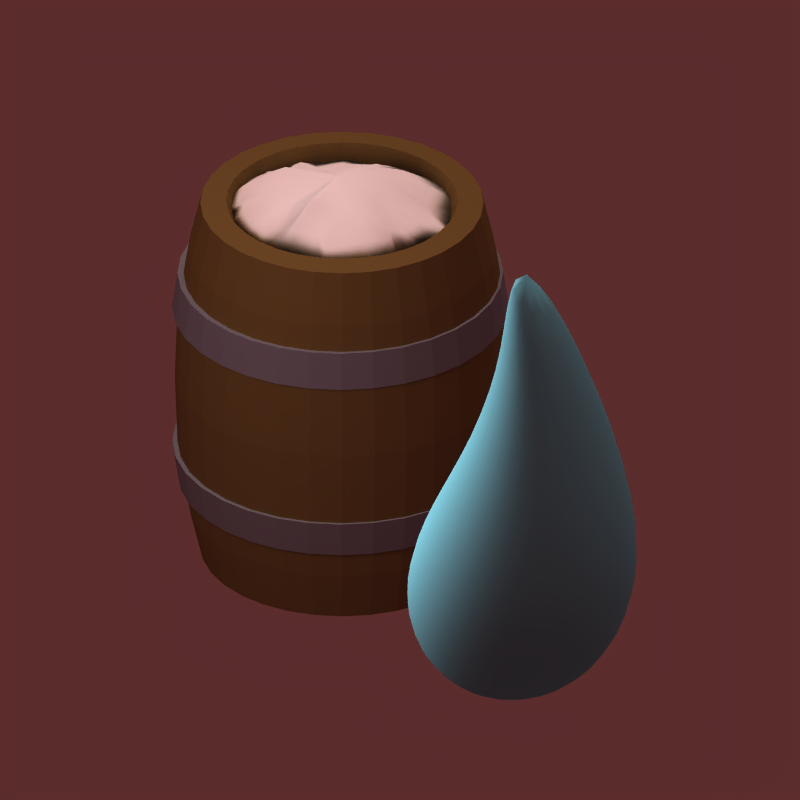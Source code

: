 # Source: icon_salt_ponds.blend  (saved by Blender 2.59.0; exported with 4.5.12 LTS)
import bpy
from mathutils import Matrix  # noqa: F401  (used for matrix-valued properties, if any)

bpy.ops.wm.read_factory_settings(use_empty=True)
scene = bpy.context.scene
scene.name = 'Scene'

# ---- collections
col_collection_1 = bpy.data.collections.new('Collection 1'); scene.collection.children.link(col_collection_1)
col_collection_13 = bpy.data.collections.new('Collection 13'); scene.collection.children.link(col_collection_13)

# ---- materials (node trees are filled in below, after node groups)
mat_water = bpy.data.materials.new('water')
mat_water.alpha_threshold = 0.0
mat_water.diffuse_color = (0.3983, 0.7283, 0.8, 1.0)
mat_water.roughness = 0.5
mat_water.line_color = (0.0, 0.0, 0.0, 0.622)
mat_salt = bpy.data.materials.new('salt')
mat_salt.alpha_threshold = 0.0
mat_salt.diffuse_color = (1.0, 1.0, 1.0, 1.0)
mat_salt.roughness = 0.5
mat_salt.specular_intensity = 0.0
mat_salt.line_color = (0.0, 0.0, 0.0, 1.0)
mat_material_035 = bpy.data.materials.new('Material.035')
mat_material_035.alpha_threshold = 0.0
mat_material_035.diffuse_color = (0.4282, 0.3347, 0.1781, 1.0)
mat_material_035.roughness = 0.5
mat_material_035.specular_intensity = 0.2318
mat_material_035.line_color = (0.0, 0.0, 0.0, 1.0)
mat_material_034 = bpy.data.materials.new('Material.034')
mat_material_034.alpha_threshold = 0.0
mat_material_034.diffuse_color = (0.4506, 0.4435, 0.4895, 1.0)
mat_material_034.roughness = 0.5
mat_material_034.specular_intensity = 1.0
mat_material_034.line_color = (0.0, 0.0, 0.0, 1.0)

# ---- material node trees

# ---- world
world_world = bpy.data.worlds.new('World'); scene.world = world_world
world_world.color = (0.358, 0.1746, 0.1746)
world_world.use_sun_shadow = False
world_world.sun_shadow_jitter_overblur = 0.0
world_world.cycles.sampling_method = 'MANUAL'
world_world.cycles.sample_map_resolution = 256

# ---- cameras
cam_camera = bpy.data.cameras.new('Camera')
cam_camera.type = 'ORTHO'
cam_camera.passepartout_alpha = 0.3687
cam_camera.clip_end = 100.0
cam_camera.lens = 35.0
cam_camera.ortho_scale = 2.83
cam_camera.display_size = 2.0
cam_camera.shift_y = 0.25
cam_camera.show_limits = True
cam_camera.show_safe_areas = True
cam_camera.show_name = True
cam_camera.dof.focus_distance = 0.0
cam_camera.dof.aperture_fstop = 128.0

# ---- lights
light_point = bpy.data.lights.new('Point', 'POINT')
light_point.transmission_factor = 0.0
light_point.energy = 210.0
light_point.shadow_buffer_clip_start = 0.5
light_point.shadow_soft_size = 1.0
light_point.shadow_maximum_resolution = 0.006
light_point.use_absolute_resolution = True
light_point.cycles.use_multiple_importance_sampling = False
light_shadows = bpy.data.lights.new('shadows', 'SPOT')
light_shadows.color = (0.9976, 1.0, 0.9571)
light_shadows.transmission_factor = 0.0
light_shadows.energy = 170.0
light_shadows.shadow_buffer_clip_start = 0.5
light_shadows.shadow_soft_size = 1.0
light_shadows.shadow_maximum_resolution = 0.006
light_shadows.use_absolute_resolution = True
light_shadows.spot_blend = 0.5189
light_shadows.cycles.use_multiple_importance_sampling = False
light_ambient = bpy.data.lights.new('ambient', 'SUN')
light_ambient.transmission_factor = 0.0
light_ambient.use_shadow = False
light_ambient.angle = 1.571
light_ambient.energy = 0.2
light_ambient.shadow_buffer_clip_start = 0.5
light_ambient.shadow_soft_size = 1.0
light_ambient.shadow_cascade_max_distance = 1000.0
light_ambient.cycles.use_multiple_importance_sampling = False
light_sun = bpy.data.lights.new('sun', 'SUN')
light_sun.color = (0.9976, 1.0, 0.9571)
light_sun.transmission_factor = 0.0
light_sun.use_shadow = False
light_sun.angle = 1.571
light_sun.energy = 1.3
light_sun.shadow_buffer_clip_start = 0.5
light_sun.shadow_soft_size = 1.0
light_sun.shadow_cascade_max_distance = 1000.0
light_sun.cycles.use_multiple_importance_sampling = False

# ---- meshes
me_sphere = bpy.data.meshes.new('Sphere')
me_sphere.from_pydata([(1.758, 0.2327, 2.537), (1.259, 0.07606, 1.618), (1.061, 0.01327, 0.7927), (1.024, -8.672e-09, 0.06454), (0.8663, -1.06e-10, -0.4992), (0.5, 0.0, -0.866), (0.3536, 0.3536, -0.866), (0.6127, 0.6124, -0.4992), (0.7311, 0.7071, 0.06454), (0.8013, 0.6247, 0.7933), (1.114, 0.4291, 1.617), (0.7631, 0.575, 1.615), (0.1753, 0.8762, 0.7946), (0.02398, 1.0, 0.06454), (0.0002931, 0.866, -0.4992), (-5.96e-08, 0.5, -0.866), (-0.3536, 0.3536, -0.866), (-0.6121, 0.6124, -0.4992), (-0.6831, 0.7071, 0.06454), (-0.449, 0.6206, 0.7958), (0.411, 0.4284, 1.614), (0.2645, 0.07479, 1.614), (-0.7072, 0.007504, 0.7962), (-0.976, -1.875e-07, 0.06454), (-0.8657, -2.991e-08, -0.4992), (-0.5, -1.043e-07, -0.866), (-1.068e-07, -1.068e-07, -1.0), (-0.3536, -0.3536, -0.866), (-0.6121, -0.6124, -0.4992), (-0.6831, -0.7071, 0.06454), (-0.449, -0.6041, 0.7958), (0.411, -0.2787, 1.614), (0.7631, -0.425, 1.615), (0.1753, -0.8559, 0.7946), (0.02398, -1.0, 0.06454), (0.0002932, -0.866, -0.4992), (1.192e-07, -0.5, -0.866), (0.3536, -0.3536, -0.866), (0.6127, -0.6124, -0.4992), (0.7311, -0.7071, 0.06454), (0.8013, -0.6001, 0.7933), (1.114, -0.278, 1.617)], [], [(5, 26, 6), (4, 5, 6, 7), (3, 4, 7, 8), (2, 3, 8, 9), (1, 2, 9, 10), (0, 1, 10), (0, 10, 11), (10, 9, 12, 11), (9, 8, 13, 12), (8, 7, 14, 13), (7, 6, 15, 14), (6, 26, 15), (15, 26, 16), (14, 15, 16, 17), (13, 14, 17, 18), (12, 13, 18, 19), (11, 12, 19, 20), (0, 11, 20), (0, 20, 21), (20, 19, 22, 21), (19, 18, 23, 22), (18, 17, 24, 23), (17, 16, 25, 24), (16, 26, 25), (25, 26, 27), (24, 25, 27, 28), (23, 24, 28, 29), (22, 23, 29, 30), (21, 22, 30, 31), (0, 21, 31), (0, 31, 32), (31, 30, 33, 32), (30, 29, 34, 33), (29, 28, 35, 34), (28, 27, 36, 35), (27, 26, 36), (36, 26, 37), (35, 36, 37, 38), (34, 35, 38, 39), (33, 34, 39, 40), (32, 33, 40, 41), (0, 32, 41), (0, 41, 1), (41, 40, 2, 1), (40, 39, 3, 2), (39, 38, 4, 3), (38, 37, 5, 4), (37, 26, 5)])
me_sphere.polygons.foreach_set('use_smooth', [True] * 48)
me_sphere.materials.append(mat_water)
me_sphere.use_remesh_preserve_volume = False
me_sphere.use_remesh_preserve_attributes = False
me_sphere.use_mirror_vertex_groups = False
me_sphere.update()
me_cone_000 = bpy.data.meshes.new('Cone.000')
me_cone_000.from_pydata([(0.0, 1.0, -1.0), (0.3827, 0.9239, -1.0), (0.7071, 0.7071, -1.0), (0.9239, 0.3827, -1.0), (1.0, -4.371e-08, -1.0), (0.9239, -0.3827, -1.0), (0.7071, -0.7071, -1.0), (0.3827, -0.9239, -1.0), (1.51e-07, -1.0, -1.0), (-0.3827, -0.9239, -1.0), (-0.7071, -0.7071, -1.0), (-0.9239, -0.3827, -1.0), (-1.0, 1.192e-08, -1.0), (-0.9239, 0.3827, -1.0), (-0.7071, 0.7071, -1.0), (-0.3827, 0.9239, -1.0), (0.0, 0.0, 1.0), (0.0, 0.0, -1.0), (0.2421, 0.7321, -0.4562), (-0.05039, 0.3973, 0.3041), (0.09913, 1.007, -0.9645), (0.2901, 0.9863, -1.043), (0.4126, 0.3737, -0.1676), (0.2766, 0.1024, 0.3551), (0.5268, 0.8503, -0.9932), (0.6272, 0.7672, -0.9872), (0.5152, 0.6119, -0.1882), (0.3115, 0.4547, 0.5466), (0.8058, 0.5622, -0.9659), (0.8422, 0.4788, -1.019), (0.7329, 0.05204, -0.4734), (0.3786, 0.3841, 0.4749), (0.9094, 0.234, -0.9802), (0.9343, 0.1281, -1.035), (0.7287, 0.2145, -0.4605), (0.556, 0.03605, 0.1363), (1.009, -0.1558, -0.9981), (0.9283, -0.2683, -0.9928), (0.547, -0.4958, -0.4333), (0.4707, -0.3164, 0.5297), (0.8245, -0.4524, -0.9796), (0.7556, -0.5844, -1.038), (0.6186, -0.4211, -0.3365), (0.134, -0.1367, 0.4945), (0.5919, -0.7614, -1.026), (0.5126, -0.828, -0.9857), (0.3824, -0.8172, -0.5656), (0.1728, -0.1065, 0.08254), (0.2845, -0.9097, -1.012), (0.1295, -1.015, -1.028), (0.137, -0.5917, -0.3629), (0.1345, -0.1462, 0.3175), (-0.1557, -0.9397, -1.012), (-0.254, -0.9162, -0.971), (-0.1584, -0.5469, -0.2644), (-0.2822, -0.3873, 0.447), (-0.4955, -0.842, -0.9853), (-0.612, -0.8047, -1.034), (-0.2185, -0.6197, -0.4772), (-0.2063, -0.2974, 0.3562), (-0.7559, -0.637, -0.9764), (-0.8774, -0.4972, -0.9668), (-0.6183, -0.0791, -0.3431), (-0.1343, -0.1748, 0.5092), (-0.9547, -0.2461, -1.004), (-0.9678, -0.1456, -1.003), (-0.4448, 0.1709, -0.4401), (-0.1888, -0.2248, 0.5643), (-0.9991, 0.1237, -1.015), (-0.9561, 0.2285, -0.9933), (-0.8118, 0.5088, -0.2607), (-0.1836, -0.02979, 0.2397), (-0.8199, 0.4984, -0.997), (-0.792, 0.5905, -1.025), (-0.3904, 0.3529, -0.5515), (-0.1678, 0.1339, 0.3018), (-0.6438, 0.7536, -0.9665), (-0.5163, 0.8827, -1.017), (-0.472, 0.4439, -0.2461), (-0.04568, 0.4534, 0.5125), (-0.1141, 1.01, -1.025), (-0.2998, 0.9441, -1.039), (0.266, 0.5646, -0.963), (0.2118, 0.3683, -0.9627), (0.0368, 0.6417, -1.104), (-0.09627, 0.4047, -0.9255), (0.3835, 0.5228, -0.9249), (0.3077, 0.2547, -0.8959), (0.6782, 0.1411, -1.099), (0.4215, 0.07082, -1.089), (0.5553, -0.04, -0.9887), (0.2194, -0.1089, -1.062), (0.7218, -0.2067, -0.941), (0.1923, -0.08886, -0.92), (0.496, -0.5436, -1.053), (0.322, -0.1276, -0.9215), (0.2431, -0.5495, -1.057), (0.0126, -0.2654, -0.9975), (0.1072, -0.7534, -0.9106), (0.06884, -0.2918, -0.9195), (-0.1732, -0.5283, -0.9047), (-0.09656, -0.2463, -0.9686), (-0.3799, -0.5369, -0.9868), (-0.266, -0.2316, -1.091), (-0.6514, -0.3388, -0.9275), (-0.3163, -0.1227, -0.937), (-0.7758, -0.09839, -0.9247), (-0.3943, 0.02932, -1.054), (-0.6259, 0.3189, -1.031), (-0.218, 0.03833, -0.949), (-0.4721, 0.4126, -0.9697), (-0.153, 0.164, -1.011), (-0.3526, 0.6684, -0.9931), (-0.125, 0.2496, -0.891), (0.05417, 0.749, -0.4276), (0.3536, 0.6647, -0.07503), (0.6628, 0.5571, -0.3967), (0.7364, 0.01284, -0.4353), (0.8108, -0.1787, -0.296), (0.3219, -0.4649, -0.1365), (0.506, -0.3291, -0.327), (0.2694, -0.4036, -0.3551), (-0.3941, -0.6082, -0.4379), (-0.4228, -0.4345, -0.1596), (-0.3561, -0.5858, -0.1773), (-0.7483, -0.3877, -0.3563), (-0.6481, 0.1062, -0.4537), (-0.6273, 0.3706, -0.4383), (-0.3801, 0.5449, -0.1806), (-0.3003, 0.8272, -0.2582), (0.1183, 0.772, -0.9777), (0.4325, 0.6165, -1.003), (0.615, 0.3264, -0.9043), (0.6513, 0.0799, -1.054), (0.5122, -0.1658, -0.9486), (0.54, -0.4184, -0.98), (0.4122, -0.5573, -0.9286), (0.009956, -0.7097, -0.9733), (-0.05086, -0.6218, -0.9909), (-0.3339, -0.5466, -0.9752), (-0.5241, -0.3505, -0.961), (-0.5841, -0.2013, -1.013), (-0.7347, 0.1982, -1.046), (-0.5101, 0.295, -0.93), (-0.332, 0.436, -1.097), (-0.2594, 0.7114, -1.045)], [], [(22, 1, 21), (21, 114, 22), (23, 22, 114), (114, 19, 23), (16, 23, 19), (114, 21, 20), (20, 18, 114), (19, 114, 18), (20, 0, 18), (23, 16, 27), (27, 115, 23), (22, 23, 115), (115, 24, 22), (1, 22, 24), (115, 27, 26), (26, 25, 115), (24, 115, 25), (25, 26, 2), (27, 16, 31), (31, 116, 27), (26, 27, 116), (116, 28, 26), (2, 26, 28), (116, 31, 30), (30, 29, 116), (28, 116, 29), (29, 30, 3), (31, 16, 35), (35, 117, 31), (30, 31, 117), (117, 32, 30), (3, 30, 32), (117, 35, 34), (34, 33, 117), (32, 117, 33), (33, 34, 4), (35, 16, 39), (39, 118, 35), (34, 35, 118), (118, 36, 34), (4, 34, 36), (118, 39, 38), (38, 37, 118), (36, 118, 37), (37, 38, 5), (39, 16, 43), (43, 119, 39), (38, 39, 119), (119, 40, 38), (5, 38, 40), (119, 43, 42), (42, 41, 119), (40, 119, 41), (41, 42, 6), (43, 16, 47), (47, 120, 43), (42, 43, 120), (120, 44, 42), (6, 42, 44), (120, 47, 46), (46, 45, 120), (44, 120, 45), (45, 46, 7), (47, 16, 51), (51, 121, 47), (46, 47, 121), (121, 48, 46), (7, 46, 48), (121, 51, 50), (50, 49, 121), (48, 121, 49), (49, 50, 8), (51, 16, 55), (55, 122, 51), (50, 51, 122), (122, 52, 50), (8, 50, 52), (122, 55, 54), (54, 53, 122), (52, 122, 53), (53, 54, 9), (55, 16, 59), (59, 123, 55), (54, 55, 123), (123, 56, 54), (9, 54, 56), (123, 59, 58), (58, 57, 123), (56, 123, 57), (57, 58, 10), (59, 16, 63), (63, 124, 59), (58, 59, 124), (124, 60, 58), (10, 58, 60), (124, 63, 62), (62, 61, 124), (60, 124, 61), (61, 62, 11), (63, 16, 67), (67, 125, 63), (62, 63, 125), (125, 64, 62), (11, 62, 64), (125, 67, 66), (66, 65, 125), (64, 125, 65), (65, 66, 12), (67, 16, 71), (71, 126, 67), (66, 67, 126), (126, 68, 66), (12, 66, 68), (126, 71, 70), (70, 69, 126), (68, 126, 69), (69, 70, 13), (71, 16, 75), (75, 127, 71), (70, 71, 127), (127, 72, 70), (13, 70, 72), (127, 75, 74), (74, 73, 127), (72, 127, 73), (73, 74, 14), (75, 16, 79), (79, 128, 75), (74, 75, 128), (128, 76, 74), (14, 74, 76), (128, 79, 78), (78, 77, 128), (76, 128, 77), (77, 78, 15), (79, 16, 19), (19, 129, 79), (78, 79, 129), (129, 81, 78), (15, 78, 81), (129, 19, 18), (18, 80, 129), (81, 129, 80), (18, 0, 80), (83, 17, 85), (85, 130, 83), (82, 83, 130), (130, 21, 82), (1, 82, 21), (130, 85, 84), (84, 20, 130), (21, 130, 20), (84, 0, 20), (87, 17, 83), (83, 131, 87), (86, 87, 131), (131, 25, 86), (2, 86, 25), (131, 83, 82), (82, 24, 131), (25, 131, 24), (24, 82, 1), (89, 17, 87), (87, 132, 89), (88, 89, 132), (132, 29, 88), (3, 88, 29), (132, 87, 86), (86, 28, 132), (29, 132, 28), (28, 86, 2), (91, 17, 89), (89, 133, 91), (90, 91, 133), (133, 33, 90), (4, 90, 33), (133, 89, 88), (88, 32, 133), (33, 133, 32), (32, 88, 3), (93, 17, 91), (91, 134, 93), (92, 93, 134), (134, 37, 92), (5, 92, 37), (134, 91, 90), (90, 36, 134), (37, 134, 36), (36, 90, 4), (95, 17, 93), (93, 135, 95), (94, 95, 135), (135, 41, 94), (6, 94, 41), (135, 93, 92), (92, 40, 135), (41, 135, 40), (40, 92, 5), (97, 17, 95), (95, 136, 97), (96, 97, 136), (136, 45, 96), (7, 96, 45), (136, 95, 94), (94, 44, 136), (45, 136, 44), (44, 94, 6), (99, 17, 97), (97, 137, 99), (98, 99, 137), (137, 49, 98), (8, 98, 49), (137, 97, 96), (96, 48, 137), (49, 137, 48), (48, 96, 7), (101, 17, 99), (99, 138, 101), (100, 101, 138), (138, 53, 100), (9, 100, 53), (138, 99, 98), (98, 52, 138), (53, 138, 52), (52, 98, 8), (103, 17, 101), (101, 139, 103), (102, 103, 139), (139, 57, 102), (10, 102, 57), (139, 101, 100), (100, 56, 139), (57, 139, 56), (56, 100, 9), (105, 17, 103), (103, 140, 105), (104, 105, 140), (140, 61, 104), (11, 104, 61), (140, 103, 102), (102, 60, 140), (61, 140, 60), (60, 102, 10), (107, 17, 105), (105, 141, 107), (106, 107, 141), (141, 65, 106), (12, 106, 65), (141, 105, 104), (104, 64, 141), (65, 141, 64), (64, 104, 11), (109, 17, 107), (107, 142, 109), (108, 109, 142), (142, 69, 108), (13, 108, 69), (142, 107, 106), (106, 68, 142), (69, 142, 68), (68, 106, 12), (111, 17, 109), (109, 143, 111), (110, 111, 143), (143, 73, 110), (14, 110, 73), (143, 109, 108), (108, 72, 143), (73, 143, 72), (72, 108, 13), (113, 17, 111), (111, 144, 113), (112, 113, 144), (144, 77, 112), (15, 112, 77), (144, 111, 110), (110, 76, 144), (77, 144, 76), (76, 110, 14), (112, 15, 81), (81, 145, 112), (113, 112, 145), (145, 85, 113), (17, 113, 85), (145, 81, 80), (80, 84, 145), (85, 145, 84), (80, 0, 84)])
me_cone_000.polygons.foreach_set('use_smooth', [True] * 288)
me_cone_000.materials.append(mat_salt)
me_cone_000.use_remesh_preserve_volume = False
me_cone_000.use_remesh_preserve_attributes = False
me_cone_000.use_mirror_vertex_groups = False
me_cone_000.update()
me_cylinder_117 = bpy.data.meshes.new('Cylinder.117')
me_cylinder_117.from_pydata([(-0.08401, 0.09802, 0.001473), (-0.06677, 0.07701, 0.001473), (-0.05396, 0.05305, 0.001473), (-0.04608, 0.02704, 0.001473), (-0.04341, 1.515e-06, 0.001473), (-0.04608, -0.02704, 0.001473), (-0.05396, -0.05305, 0.001473), (-0.06677, -0.07701, 0.001473), (-0.08401, -0.09802, 0.001473), (-0.105, -0.1153, 0.001473), (-0.129, -0.1281, 0.001473), (-0.155, -0.136, 0.001473), (-0.182, -0.1386, 0.001473), (-0.2091, -0.136, 0.001473), (-0.2351, -0.1281, 0.001473), (-0.259, -0.1153, 0.001473), (-0.28, -0.09802, 0.001473), (-0.2973, -0.07701, 0.001473), (-0.3101, -0.05305, 0.001473), (-0.318, -0.02704, 0.001473), (-0.3206, 1.633e-06, 0.001473), (-0.318, 0.02704, 0.001473), (-0.3101, 0.05305, 0.001473), (-0.2973, 0.07701, 0.001473), (-0.28, 0.09802, 0.001473), (-0.259, 0.1153, 0.001473), (-0.2351, 0.1281, 0.001473), (-0.2091, 0.136, 0.001473), (-0.182, 0.1386, 0.001473), (-0.155, 0.136, 0.001473), (-0.129, 0.1281, 0.001473), (-0.105, 0.1153, 0.001473), (-0.08401, 0.09802, 0.3889), (-0.06677, 0.07701, 0.3889), (-0.05396, 0.05305, 0.3889), (-0.04607, 0.02704, 0.3889), (-0.04341, 1.201e-06, 0.3889), (-0.04608, -0.02704, 0.3889), (-0.05396, -0.05305, 0.3889), (-0.06677, -0.07701, 0.3889), (-0.08401, -0.09802, 0.3889), (-0.105, -0.1153, 0.3889), (-0.129, -0.1281, 0.3889), (-0.155, -0.136, 0.3889), (-0.182, -0.1386, 0.3889), (-0.2091, -0.136, 0.3889), (-0.2351, -0.1281, 0.3889), (-0.259, -0.1153, 0.3889), (-0.28, -0.09802, 0.3889), (-0.2973, -0.07701, 0.3889), (-0.3101, -0.05305, 0.3889), (-0.318, -0.02704, 0.3889), (-0.3206, 9.441e-07, 0.3889), (-0.318, 0.02704, 0.3889), (-0.3101, 0.05305, 0.3889), (-0.2973, 0.07701, 0.3889), (-0.28, 0.09802, 0.3889), (-0.259, 0.1153, 0.3889), (-0.2351, 0.1281, 0.3889), (-0.2091, 0.136, 0.3889), (-0.182, 0.1386, 0.3889), (-0.155, 0.136, 0.3889), (-0.129, 0.1281, 0.3889), (-0.105, 0.1153, 0.3889), (-0.0566, 0.08381, 0.05386), (-0.04836, 0.08932, 0.1199), (-0.04615, 0.0908, 0.1952), (-0.04836, 0.08932, 0.2705), (-0.0566, 0.08381, 0.3365), (-0.07536, 0.1067, 0.05386), (-0.06835, 0.1137, 0.1199), (-0.06647, 0.1156, 0.1952), (-0.06835, 0.1137, 0.2705), (-0.07536, 0.1067, 0.3365), (-0.04266, 0.05773, 0.05386), (-0.0335, 0.06152, 0.1199), (-0.03104, 0.06254, 0.1952), (-0.0335, 0.06152, 0.2705), (-0.04266, 0.05773, 0.3365), (-0.03408, 0.02943, 0.05386), (-0.02436, 0.03136, 0.1199), (-0.02174, 0.03188, 0.1952), (-0.02436, 0.03136, 0.2705), (-0.03408, 0.02943, 0.3365), (-0.03118, 1.467e-06, 0.05386), (-0.02127, 1.409e-06, 0.1199), (-0.0186, 1.346e-06, 0.1952), (-0.02127, 1.286e-06, 0.2705), (-0.03118, 1.237e-06, 0.3365), (-0.03408, -0.02943, 0.3365), (-0.02436, -0.03136, 0.2705), (-0.02174, -0.03188, 0.1952), (-0.02436, -0.03136, 0.1199), (-0.03408, -0.02943, 0.05386), (-0.04266, -0.05773, 0.3365), (-0.0335, -0.06152, 0.2705), (-0.03104, -0.06254, 0.1952), (-0.0335, -0.06152, 0.1199), (-0.04266, -0.05773, 0.05386), (-0.0566, -0.08381, 0.3365), (-0.04836, -0.08931, 0.2705), (-0.04615, -0.09079, 0.1952), (-0.04836, -0.08931, 0.1199), (-0.0566, -0.08381, 0.05386), (-0.07536, -0.1067, 0.05386), (-0.06835, -0.1137, 0.1199), (-0.06647, -0.1156, 0.1952), (-0.06835, -0.1137, 0.2705), (-0.07536, -0.1067, 0.3365), (-0.09822, -0.1254, 0.3365), (-0.09271, -0.1337, 0.2705), (-0.09124, -0.1359, 0.1952), (-0.09271, -0.1337, 0.1199), (-0.09822, -0.1254, 0.05386), (-0.1243, -0.1394, 0.3365), (-0.1205, -0.1485, 0.2705), (-0.1195, -0.151, 0.1952), (-0.1205, -0.1485, 0.1199), (-0.1243, -0.1394, 0.05386), (-0.1526, -0.1479, 0.3365), (-0.1507, -0.1577, 0.2705), (-0.1501, -0.1603, 0.1952), (-0.1507, -0.1577, 0.1199), (-0.1526, -0.1479, 0.05386), (-0.182, -0.1508, 0.3365), (-0.182, -0.1608, 0.2705), (-0.182, -0.1634, 0.1952), (-0.182, -0.1608, 0.1199), (-0.182, -0.1508, 0.05386), (-0.2115, -0.1479, 0.3365), (-0.2134, -0.1577, 0.2705), (-0.2139, -0.1603, 0.1952), (-0.2134, -0.1577, 0.1199), (-0.2115, -0.1479, 0.05386), (-0.2398, -0.1394, 0.3365), (-0.2436, -0.1485, 0.2705), (-0.2446, -0.151, 0.1952), (-0.2436, -0.1485, 0.1199), (-0.2398, -0.1394, 0.05386), (-0.2658, -0.1254, 0.3365), (-0.2713, -0.1337, 0.2705), (-0.2728, -0.1359, 0.1952), (-0.2713, -0.1337, 0.1199), (-0.2658, -0.1254, 0.05386), (-0.2887, -0.1067, 0.3365), (-0.2957, -0.1137, 0.2705), (-0.2976, -0.1156, 0.1952), (-0.2957, -0.1137, 0.1199), (-0.2887, -0.1067, 0.05386), (-0.3075, -0.08381, 0.05386), (-0.3157, -0.08931, 0.1199), (-0.3179, -0.09079, 0.1952), (-0.3157, -0.08931, 0.2705), (-0.3075, -0.08381, 0.3365), (-0.3214, -0.05773, 0.05386), (-0.3306, -0.06152, 0.1199), (-0.333, -0.06254, 0.1952), (-0.3306, -0.06152, 0.2705), (-0.3214, -0.05773, 0.3365), (-0.33, -0.02943, 0.05386), (-0.3397, -0.03136, 0.1199), (-0.3423, -0.03188, 0.1952), (-0.3397, -0.03136, 0.2705), (-0.33, -0.02943, 0.3365), (-0.3329, 1.53e-06, 0.05386), (-0.3428, 1.402e-06, 0.1199), (-0.3455, 1.264e-06, 0.1952), (-0.3428, 1.132e-06, 0.2705), (-0.3329, 1.023e-06, 0.3365), (-0.33, 0.02943, 0.05386), (-0.3397, 0.03136, 0.1199), (-0.3423, 0.03188, 0.1952), (-0.3397, 0.03136, 0.2705), (-0.33, 0.02943, 0.3365), (-0.3214, 0.05773, 0.05386), (-0.3306, 0.06152, 0.1199), (-0.333, 0.06254, 0.1952), (-0.3306, 0.06152, 0.2705), (-0.3214, 0.05773, 0.3365), (-0.3075, 0.08381, 0.05386), (-0.3157, 0.08932, 0.1199), (-0.3179, 0.0908, 0.1952), (-0.3157, 0.08932, 0.2705), (-0.3075, 0.08381, 0.3365), (-0.2887, 0.1067, 0.05386), (-0.2957, 0.1137, 0.1199), (-0.2976, 0.1156, 0.1952), (-0.2957, 0.1137, 0.2705), (-0.2887, 0.1067, 0.3365), (-0.2658, 0.1254, 0.05386), (-0.2713, 0.1337, 0.1199), (-0.2728, 0.1359, 0.1952), (-0.2713, 0.1337, 0.2705), (-0.2658, 0.1254, 0.3365), (-0.2398, 0.1394, 0.05386), (-0.2436, 0.1485, 0.1199), (-0.2446, 0.151, 0.1952), (-0.2436, 0.1485, 0.2705), (-0.2398, 0.1394, 0.3365), (-0.2115, 0.148, 0.05386), (-0.2134, 0.1577, 0.1199), (-0.2139, 0.1603, 0.1952), (-0.2134, 0.1577, 0.2705), (-0.2115, 0.148, 0.3365), (-0.182, 0.1509, 0.05386), (-0.182, 0.1608, 0.1199), (-0.182, 0.1634, 0.1952), (-0.182, 0.1608, 0.2705), (-0.182, 0.1509, 0.3365), (-0.1526, 0.148, 0.05386), (-0.1507, 0.1577, 0.1199), (-0.1501, 0.1603, 0.1952), (-0.1507, 0.1577, 0.2705), (-0.1526, 0.148, 0.3365), (-0.1243, 0.1394, 0.05386), (-0.1205, 0.1485, 0.1199), (-0.1195, 0.151, 0.1952), (-0.1205, 0.1485, 0.2705), (-0.1243, 0.1394, 0.3365), (-0.09822, 0.1254, 0.05386), (-0.09272, 0.1337, 0.1199), (-0.09124, 0.1359, 0.1952), (-0.09272, 0.1337, 0.2705), (-0.09822, 0.1254, 0.3365), (-0.119, 0.09436, 0.3911), (-0.1386, 0.1048, 0.3911), (-0.1599, 0.1113, 0.3911), (-0.182, 0.1135, 0.3911), (-0.2042, 0.1113, 0.3911), (-0.2255, 0.1048, 0.3911), (-0.2451, 0.09436, 0.3911), (-0.2623, 0.08024, 0.3911), (-0.2764, 0.06305, 0.3911), (-0.2869, 0.04343, 0.3911), (-0.2933, 0.02214, 0.3911), (-0.2955, 1.004e-06, 0.3911), (-0.2933, -0.02214, 0.3911), (-0.2869, -0.04343, 0.3911), (-0.2764, -0.06305, 0.3911), (-0.2623, -0.08024, 0.3911), (-0.2451, -0.09435, 0.3911), (-0.2255, -0.1048, 0.3911), (-0.2042, -0.1113, 0.3911), (-0.182, -0.1135, 0.3911), (-0.1599, -0.1113, 0.3911), (-0.1386, -0.1048, 0.3911), (-0.119, -0.09435, 0.3911), (-0.1018, -0.08024, 0.3911), (-0.08767, -0.06305, 0.3911), (-0.07719, -0.04343, 0.3911), (-0.07073, -0.02214, 0.3911), (-0.06855, 1.219e-06, 0.3911), (-0.07073, 0.02214, 0.3911), (-0.07719, 0.04343, 0.3911), (-0.08767, 0.06305, 0.3911), (-0.1018, 0.08024, 0.3911), (-0.108, 0.07406, 0.3736), (-0.09495, 0.05819, 0.3736), (-0.08527, 0.04008, 0.3736), (-0.07931, 0.02043, 0.3736), (-0.0773, 1.236e-06, 0.3736), (-0.07931, -0.02043, 0.3736), (-0.08527, -0.04008, 0.3736), (-0.09495, -0.05818, 0.3736), (-0.108, -0.07405, 0.3736), (-0.1238, -0.08708, 0.3736), (-0.142, -0.09676, 0.3736), (-0.1616, -0.1027, 0.3736), (-0.182, -0.1047, 0.3736), (-0.2025, -0.1027, 0.3736), (-0.2221, -0.09676, 0.3736), (-0.2402, -0.08708, 0.3736), (-0.2561, -0.07405, 0.3736), (-0.2691, -0.05818, 0.3736), (-0.2788, -0.04008, 0.3736), (-0.2847, -0.02043, 0.3736), (-0.2868, 1.038e-06, 0.3736), (-0.2847, 0.02043, 0.3736), (-0.2788, 0.04008, 0.3736), (-0.2691, 0.05819, 0.3736), (-0.2561, 0.07406, 0.3736), (-0.2402, 0.08708, 0.3736), (-0.2221, 0.09676, 0.3736), (-0.2025, 0.1027, 0.3736), (-0.182, 0.1047, 0.3736), (-0.1616, 0.1027, 0.3736), (-0.142, 0.09676, 0.3736), (-0.1238, 0.08708, 0.3736), (-0.182, 1.427e-06, 0.3723), (-0.119, 0.09436, -0.000723), (-0.1386, 0.1048, -0.000723), (-0.1599, 0.1113, -0.000723), (-0.182, 0.1135, -0.000723), (-0.2042, 0.1113, -0.000723), (-0.2255, 0.1048, -0.000723), (-0.2451, 0.09436, -0.000723), (-0.2623, 0.08024, -0.000723), (-0.2764, 0.06305, -0.000723), (-0.2869, 0.04343, -0.000723), (-0.2933, 0.02214, -0.000723), (-0.2955, 1.623e-06, -0.000723), (-0.2933, -0.02214, -0.000723), (-0.2869, -0.04343, -0.000723), (-0.2764, -0.06305, -0.000723), (-0.2623, -0.08024, -0.000723), (-0.2451, -0.09435, -0.000723), (-0.2255, -0.1048, -0.000723), (-0.2042, -0.1113, -0.000723), (-0.182, -0.1135, -0.000723), (-0.1599, -0.1113, -0.000723), (-0.1386, -0.1048, -0.000723), (-0.119, -0.09435, -0.000723), (-0.1018, -0.08024, -0.000723), (-0.08767, -0.06305, -0.000723), (-0.07719, -0.04343, -0.000723), (-0.07073, -0.02214, -0.000723), (-0.06855, 1.522e-06, -0.000723), (-0.07073, 0.02214, -0.000723), (-0.07719, 0.04343, -0.000723), (-0.08767, 0.06305, -0.000723), (-0.1018, 0.08024, -0.000723), (-0.108, 0.07406, 0.01678), (-0.09495, 0.05819, 0.01678), (-0.08527, 0.04008, 0.01678), (-0.07931, 0.02043, 0.01678), (-0.0773, 1.522e-06, 0.01678), (-0.07931, -0.02043, 0.01678), (-0.08527, -0.04008, 0.01678), (-0.09495, -0.05818, 0.01678), (-0.108, -0.07405, 0.01678), (-0.1238, -0.08708, 0.01678), (-0.142, -0.09676, 0.01678), (-0.1616, -0.1027, 0.01678), (-0.182, -0.1047, 0.01678), (-0.2025, -0.1027, 0.01678), (-0.2221, -0.09676, 0.01678), (-0.2402, -0.08708, 0.01678), (-0.2561, -0.07405, 0.01678), (-0.2691, -0.05818, 0.01678), (-0.2788, -0.04008, 0.01678), (-0.2847, -0.02043, 0.01678), (-0.2868, 1.615e-06, 0.01678), (-0.2847, 0.02043, 0.01678), (-0.2788, 0.04008, 0.01678), (-0.2691, 0.05819, 0.01678), (-0.2561, 0.07406, 0.01678), (-0.2402, 0.08708, 0.01678), (-0.2221, 0.09676, 0.01678), (-0.2025, 0.1027, 0.01678), (-0.182, 0.1047, 0.01678), (-0.1616, 0.1027, 0.01678), (-0.142, 0.09676, 0.01678), (-0.1238, 0.08708, 0.01678), (-0.182, 1.521e-06, 0.01803)], [], [(0, 69, 64, 1), (69, 70, 65, 64), (70, 71, 66, 65), (71, 72, 67, 66), (72, 73, 68, 67), (73, 32, 33, 68), (1, 64, 74, 2), (64, 65, 75, 74), (65, 66, 76, 75), (66, 67, 77, 76), (67, 68, 78, 77), (68, 33, 34, 78), (2, 74, 79, 3), (74, 75, 80, 79), (75, 76, 81, 80), (76, 77, 82, 81), (77, 78, 83, 82), (78, 34, 35, 83), (3, 79, 84, 4), (79, 80, 85, 84), (80, 81, 86, 85), (81, 82, 87, 86), (82, 83, 88, 87), (83, 35, 36, 88), (4, 84, 93, 5), (84, 85, 92, 93), (85, 86, 91, 92), (86, 87, 90, 91), (87, 88, 89, 90), (88, 36, 37, 89), (5, 93, 98, 6), (93, 92, 97, 98), (92, 91, 96, 97), (91, 90, 95, 96), (90, 89, 94, 95), (89, 37, 38, 94), (6, 98, 103, 7), (98, 97, 102, 103), (97, 96, 101, 102), (96, 95, 100, 101), (95, 94, 99, 100), (94, 38, 39, 99), (7, 103, 104, 8), (103, 102, 105, 104), (102, 101, 106, 105), (101, 100, 107, 106), (100, 99, 108, 107), (99, 39, 40, 108), (8, 104, 113, 9), (104, 105, 112, 113), (105, 106, 111, 112), (106, 107, 110, 111), (107, 108, 109, 110), (108, 40, 41, 109), (9, 113, 118, 10), (113, 112, 117, 118), (112, 111, 116, 117), (111, 110, 115, 116), (110, 109, 114, 115), (109, 41, 42, 114), (10, 118, 123, 11), (118, 117, 122, 123), (117, 116, 121, 122), (116, 115, 120, 121), (115, 114, 119, 120), (114, 42, 43, 119), (11, 123, 128, 12), (123, 122, 127, 128), (122, 121, 126, 127), (121, 120, 125, 126), (120, 119, 124, 125), (119, 43, 44, 124), (12, 128, 133, 13), (128, 127, 132, 133), (127, 126, 131, 132), (126, 125, 130, 131), (125, 124, 129, 130), (124, 44, 45, 129), (13, 133, 138, 14), (133, 132, 137, 138), (132, 131, 136, 137), (131, 130, 135, 136), (130, 129, 134, 135), (129, 45, 46, 134), (14, 138, 143, 15), (138, 137, 142, 143), (137, 136, 141, 142), (136, 135, 140, 141), (135, 134, 139, 140), (134, 46, 47, 139), (15, 143, 148, 16), (143, 142, 147, 148), (142, 141, 146, 147), (141, 140, 145, 146), (140, 139, 144, 145), (139, 47, 48, 144), (16, 148, 149, 17), (148, 147, 150, 149), (147, 146, 151, 150), (146, 145, 152, 151), (145, 144, 153, 152), (144, 48, 49, 153), (17, 149, 154, 18), (149, 150, 155, 154), (150, 151, 156, 155), (151, 152, 157, 156), (152, 153, 158, 157), (153, 49, 50, 158), (18, 154, 159, 19), (154, 155, 160, 159), (155, 156, 161, 160), (156, 157, 162, 161), (157, 158, 163, 162), (158, 50, 51, 163), (19, 159, 164, 20), (159, 160, 165, 164), (160, 161, 166, 165), (161, 162, 167, 166), (162, 163, 168, 167), (163, 51, 52, 168), (20, 164, 169, 21), (164, 165, 170, 169), (165, 166, 171, 170), (166, 167, 172, 171), (167, 168, 173, 172), (168, 52, 53, 173), (21, 169, 174, 22), (169, 170, 175, 174), (170, 171, 176, 175), (171, 172, 177, 176), (172, 173, 178, 177), (173, 53, 54, 178), (22, 174, 179, 23), (174, 175, 180, 179), (175, 176, 181, 180), (176, 177, 182, 181), (177, 178, 183, 182), (178, 54, 55, 183), (23, 179, 184, 24), (179, 180, 185, 184), (180, 181, 186, 185), (181, 182, 187, 186), (182, 183, 188, 187), (183, 55, 56, 188), (24, 184, 189, 25), (184, 185, 190, 189), (185, 186, 191, 190), (186, 187, 192, 191), (187, 188, 193, 192), (188, 56, 57, 193), (25, 189, 194, 26), (189, 190, 195, 194), (190, 191, 196, 195), (191, 192, 197, 196), (192, 193, 198, 197), (193, 57, 58, 198), (26, 194, 199, 27), (194, 195, 200, 199), (195, 196, 201, 200), (196, 197, 202, 201), (197, 198, 203, 202), (198, 58, 59, 203), (27, 199, 204, 28), (199, 200, 205, 204), (200, 201, 206, 205), (201, 202, 207, 206), (202, 203, 208, 207), (203, 59, 60, 208), (28, 204, 209, 29), (204, 205, 210, 209), (205, 206, 211, 210), (206, 207, 212, 211), (207, 208, 213, 212), (208, 60, 61, 213), (29, 209, 214, 30), (209, 210, 215, 214), (210, 211, 216, 215), (211, 212, 217, 216), (212, 213, 218, 217), (213, 61, 62, 218), (30, 214, 219, 31), (214, 215, 220, 219), (215, 216, 221, 220), (216, 217, 222, 221), (217, 218, 223, 222), (218, 62, 63, 223), (69, 0, 31, 219), (219, 220, 70, 69), (220, 221, 71, 70), (221, 222, 72, 71), (222, 223, 73, 72), (223, 63, 32, 73), (32, 63, 224, 255), (63, 62, 225, 224), (62, 61, 226, 225), (61, 60, 227, 226), (60, 59, 228, 227), (59, 58, 229, 228), (58, 57, 230, 229), (57, 56, 231, 230), (56, 55, 232, 231), (55, 54, 233, 232), (54, 53, 234, 233), (53, 52, 235, 234), (52, 51, 236, 235), (51, 50, 237, 236), (50, 49, 238, 237), (49, 48, 239, 238), (48, 47, 240, 239), (47, 46, 241, 240), (46, 45, 242, 241), (45, 44, 243, 242), (44, 43, 244, 243), (43, 42, 245, 244), (42, 41, 246, 245), (41, 40, 247, 246), (40, 39, 248, 247), (39, 38, 249, 248), (38, 37, 250, 249), (37, 36, 251, 250), (36, 35, 252, 251), (35, 34, 253, 252), (34, 33, 254, 253), (33, 32, 255, 254), (254, 255, 256, 257), (253, 254, 257, 258), (252, 253, 258, 259), (251, 252, 259, 260), (250, 251, 260, 261), (249, 250, 261, 262), (248, 249, 262, 263), (247, 248, 263, 264), (246, 247, 264, 265), (245, 246, 265, 266), (244, 245, 266, 267), (243, 244, 267, 268), (242, 243, 268, 269), (241, 242, 269, 270), (240, 241, 270, 271), (239, 240, 271, 272), (238, 239, 272, 273), (237, 238, 273, 274), (236, 237, 274, 275), (235, 236, 275, 276), (234, 235, 276, 277), (233, 234, 277, 278), (232, 233, 278, 279), (231, 232, 279, 280), (230, 231, 280, 281), (229, 230, 281, 282), (228, 229, 282, 283), (227, 228, 283, 284), (226, 227, 284, 285), (225, 226, 285, 286), (224, 225, 286, 287), (255, 224, 287, 256), (288, 257, 256), (288, 258, 257), (288, 259, 258), (288, 260, 259), (288, 261, 260), (288, 262, 261), (288, 263, 262), (288, 264, 263), (288, 265, 264), (288, 266, 265), (288, 267, 266), (288, 268, 267), (288, 269, 268), (288, 270, 269), (288, 271, 270), (288, 272, 271), (288, 273, 272), (288, 274, 273), (288, 275, 274), (288, 276, 275), (288, 277, 276), (288, 278, 277), (288, 279, 278), (288, 280, 279), (288, 281, 280), (288, 282, 281), (288, 283, 282), (288, 284, 283), (288, 285, 284), (288, 286, 285), (288, 287, 286), (288, 256, 287), (31, 0, 320, 289), (30, 31, 289, 290), (29, 30, 290, 291), (28, 29, 291, 292), (27, 28, 292, 293), (26, 27, 293, 294), (25, 26, 294, 295), (24, 25, 295, 296), (23, 24, 296, 297), (22, 23, 297, 298), (21, 22, 298, 299), (20, 21, 299, 300), (19, 20, 300, 301), (18, 19, 301, 302), (17, 18, 302, 303), (16, 17, 303, 304), (15, 16, 304, 305), (14, 15, 305, 306), (13, 14, 306, 307), (12, 13, 307, 308), (11, 12, 308, 309), (10, 11, 309, 310), (9, 10, 310, 311), (8, 9, 311, 312), (7, 8, 312, 313), (6, 7, 313, 314), (5, 6, 314, 315), (4, 5, 315, 316), (3, 4, 316, 317), (2, 3, 317, 318), (1, 2, 318, 319), (0, 1, 319, 320), (320, 319, 322, 321), (319, 318, 323, 322), (318, 317, 324, 323), (317, 316, 325, 324), (316, 315, 326, 325), (315, 314, 327, 326), (314, 313, 328, 327), (313, 312, 329, 328), (312, 311, 330, 329), (311, 310, 331, 330), (310, 309, 332, 331), (309, 308, 333, 332), (308, 307, 334, 333), (307, 306, 335, 334), (306, 305, 336, 335), (305, 304, 337, 336), (304, 303, 338, 337), (303, 302, 339, 338), (302, 301, 340, 339), (301, 300, 341, 340), (300, 299, 342, 341), (299, 298, 343, 342), (298, 297, 344, 343), (297, 296, 345, 344), (296, 295, 346, 345), (295, 294, 347, 346), (294, 293, 348, 347), (293, 292, 349, 348), (292, 291, 350, 349), (291, 290, 351, 350), (290, 289, 352, 351), (289, 320, 321, 352), (353, 321, 322), (353, 322, 323), (353, 323, 324), (353, 324, 325), (353, 325, 326), (353, 326, 327), (353, 327, 328), (353, 328, 329), (353, 329, 330), (353, 330, 331), (353, 331, 332), (353, 332, 333), (353, 333, 334), (353, 334, 335), (353, 335, 336), (353, 336, 337), (353, 337, 338), (353, 338, 339), (353, 339, 340), (353, 340, 341), (353, 341, 342), (353, 342, 343), (353, 343, 344), (353, 344, 345), (353, 345, 346), (353, 346, 347), (353, 347, 348), (353, 348, 349), (353, 349, 350), (353, 350, 351), (353, 351, 352), (353, 352, 321)])
me_cylinder_117.materials.append(mat_material_035)
me_cylinder_117.use_remesh_preserve_volume = False
me_cylinder_117.use_remesh_preserve_attributes = False
me_cylinder_117.use_mirror_vertex_groups = False
me_cylinder_117.update()
me_cylinder_118 = bpy.data.meshes.new('Cylinder.118')
me_cylinder_118.from_pydata([(0.1326, 0.1165, 0.2716), (0.1531, 0.09156, 0.2716), (0.1683, 0.06307, 0.2716), (0.1777, 0.03215, 0.2716), (0.1809, -4.608e-07, 0.2716), (0.1777, -0.03215, 0.2716), (0.1683, -0.06307, 0.2716), (0.1531, -0.09156, 0.2716), (0.1326, -0.1165, 0.2716), (0.1076, -0.137, 0.2716), (0.07913, -0.1523, 0.2716), (0.04821, -0.1616, 0.2716), (0.01606, -0.1648, 0.2716), (-0.01609, -0.1616, 0.2716), (-0.047, -0.1523, 0.2716), (-0.0755, -0.137, 0.2716), (-0.1005, -0.1165, 0.2716), (-0.121, -0.09156, 0.2716), (-0.1362, -0.06307, 0.2716), (-0.1456, -0.03215, 0.2716), (-0.1487, -3.141e-07, 0.2716), (-0.1456, 0.03215, 0.2716), (-0.1362, 0.06307, 0.2716), (-0.121, 0.09156, 0.2716), (-0.1005, 0.1165, 0.2716), (-0.0755, 0.137, 0.2716), (-0.047, 0.1523, 0.2716), (-0.01609, 0.1616, 0.2716), (0.01606, 0.1648, 0.2716), (0.04821, 0.1616, 0.2716), (0.07913, 0.1523, 0.2716), (0.1076, 0.137, 0.2716), (0.1288, 0.1127, 0.3096), (0.1486, 0.08857, 0.3096), (0.1633, 0.061, 0.3096), (0.1724, 0.0311, 0.3096), (0.1755, -8.386e-07, 0.3096), (0.1724, -0.0311, 0.3096), (0.1633, -0.06101, 0.3096), (0.1486, -0.08857, 0.3096), (0.1288, -0.1127, 0.3096), (0.1046, -0.1325, 0.3096), (0.07707, -0.1473, 0.3096), (0.04716, -0.1564, 0.3096), (0.01606, -0.1594, 0.3096), (-0.01504, -0.1564, 0.3096), (-0.04494, -0.1473, 0.3096), (-0.0725, -0.1325, 0.3096), (-0.09666, -0.1127, 0.3096), (-0.1165, -0.08857, 0.3096), (-0.1312, -0.06101, 0.3096), (-0.1403, -0.0311, 0.3096), (-0.1434, -1.135e-06, 0.3096), (-0.1403, 0.0311, 0.3096), (-0.1312, 0.061, 0.3096), (-0.1165, 0.08856, 0.3096), (-0.09666, 0.1127, 0.3096), (-0.07251, 0.1325, 0.3096), (-0.04494, 0.1473, 0.3096), (-0.01504, 0.1564, 0.3096), (0.01606, 0.1594, 0.3096), (0.04716, 0.1564, 0.3096), (0.07707, 0.1473, 0.3096), (0.1046, 0.1325, 0.3096), (0.01606, -4.733e-07, 0.2716), (0.01606, -4.807e-07, 0.3096), (0.01606, -4.808e-07, 0.08162), (0.01606, -4.735e-07, 0.1195), (-0.07232, 0.1323, 0.08162), (-0.04482, 0.147, 0.08162), (-0.01497, 0.156, 0.08162), (0.01606, 0.1591, 0.08162), (0.0471, 0.156, 0.08162), (0.07694, 0.147, 0.08162), (0.1044, 0.1323, 0.08162), (0.1286, 0.1125, 0.08162), (0.1483, 0.08838, 0.08162), (0.163, 0.06088, 0.08162), (0.1721, 0.03103, 0.08162), (0.1751, -1.134e-06, 0.08162), (0.1721, -0.03104, 0.08162), (0.163, -0.06088, 0.08162), (0.1483, -0.08838, 0.08162), (0.1286, -0.1125, 0.08162), (0.1044, -0.1323, 0.08162), (0.07694, -0.147, 0.08162), (0.0471, -0.156, 0.08162), (0.01606, -0.1591, 0.08162), (-0.01497, -0.156, 0.08162), (-0.04482, -0.147, 0.08162), (-0.07232, -0.1323, 0.08162), (-0.09643, -0.1125, 0.08162), (-0.1162, -0.08838, 0.08162), (-0.1309, -0.06088, 0.08162), (-0.14, -0.03104, 0.08162), (-0.143, -8.38e-07, 0.08162), (-0.14, 0.03104, 0.08162), (-0.1309, 0.06088, 0.08162), (-0.1162, 0.08838, 0.08162), (-0.09643, 0.1125, 0.08162), (-0.07531, 0.1367, 0.1195), (-0.04687, 0.1519, 0.1195), (-0.01602, 0.1613, 0.1195), (0.01606, 0.1645, 0.1195), (0.04815, 0.1613, 0.1195), (0.079, 0.1519, 0.1195), (0.1074, 0.1367, 0.1195), (0.1324, 0.1163, 0.1195), (0.1528, 0.09137, 0.1195), (0.168, 0.06294, 0.1195), (0.1774, 0.03208, 0.1195), (0.1805, -3.146e-07, 0.1195), (0.1774, -0.03208, 0.1195), (0.168, -0.06294, 0.1195), (0.1528, -0.09137, 0.1195), (0.1324, -0.1163, 0.1195), (0.1074, -0.1367, 0.1195), (0.079, -0.1519, 0.1195), (0.04815, -0.1613, 0.1195), (0.01606, -0.1645, 0.1195), (-0.01602, -0.1613, 0.1195), (-0.04687, -0.1519, 0.1195), (-0.07531, -0.1367, 0.1195), (-0.1002, -0.1163, 0.1195), (-0.1207, -0.09137, 0.1195), (-0.1359, -0.06294, 0.1195), (-0.1452, -0.03208, 0.1195), (-0.1484, -4.61e-07, 0.1195), (-0.1452, 0.03208, 0.1195), (-0.1359, 0.06294, 0.1195), (-0.1207, 0.09137, 0.1195), (-0.1002, 0.1163, 0.1195)], [], [(64, 0, 1), (65, 33, 32), (64, 1, 2), (65, 34, 33), (64, 2, 3), (65, 35, 34), (64, 3, 4), (65, 36, 35), (64, 4, 5), (65, 37, 36), (64, 5, 6), (65, 38, 37), (64, 6, 7), (65, 39, 38), (64, 7, 8), (65, 40, 39), (64, 8, 9), (65, 41, 40), (64, 9, 10), (65, 42, 41), (64, 10, 11), (65, 43, 42), (64, 11, 12), (65, 44, 43), (64, 12, 13), (65, 45, 44), (64, 13, 14), (65, 46, 45), (64, 14, 15), (65, 47, 46), (64, 15, 16), (65, 48, 47), (64, 16, 17), (65, 49, 48), (64, 17, 18), (65, 50, 49), (64, 18, 19), (65, 51, 50), (64, 19, 20), (65, 52, 51), (64, 20, 21), (65, 53, 52), (64, 21, 22), (65, 54, 53), (64, 22, 23), (65, 55, 54), (64, 23, 24), (65, 56, 55), (64, 24, 25), (65, 57, 56), (64, 25, 26), (65, 58, 57), (64, 26, 27), (65, 59, 58), (64, 27, 28), (65, 60, 59), (64, 28, 29), (65, 61, 60), (64, 29, 30), (65, 62, 61), (64, 30, 31), (65, 63, 62), (31, 0, 64), (65, 32, 63), (0, 32, 33, 1), (1, 33, 34, 2), (2, 34, 35, 3), (3, 35, 36, 4), (4, 36, 37, 5), (5, 37, 38, 6), (6, 38, 39, 7), (7, 39, 40, 8), (8, 40, 41, 9), (9, 41, 42, 10), (10, 42, 43, 11), (11, 43, 44, 12), (12, 44, 45, 13), (13, 45, 46, 14), (14, 46, 47, 15), (15, 47, 48, 16), (16, 48, 49, 17), (17, 49, 50, 18), (18, 50, 51, 19), (19, 51, 52, 20), (20, 52, 53, 21), (21, 53, 54, 22), (22, 54, 55, 23), (23, 55, 56, 24), (24, 56, 57, 25), (25, 57, 58, 26), (26, 58, 59, 27), (27, 59, 60, 28), (28, 60, 61, 29), (29, 61, 62, 30), (30, 62, 63, 31), (32, 0, 31, 63), (100, 68, 99, 131), (101, 69, 68, 100), (102, 70, 69, 101), (103, 71, 70, 102), (104, 72, 71, 103), (105, 73, 72, 104), (106, 74, 73, 105), (107, 75, 74, 106), (108, 76, 75, 107), (109, 77, 76, 108), (110, 78, 77, 109), (111, 79, 78, 110), (112, 80, 79, 111), (113, 81, 80, 112), (114, 82, 81, 113), (115, 83, 82, 114), (116, 84, 83, 115), (117, 85, 84, 116), (118, 86, 85, 117), (119, 87, 86, 118), (120, 88, 87, 119), (121, 89, 88, 120), (122, 90, 89, 121), (123, 91, 90, 122), (124, 92, 91, 123), (125, 93, 92, 124), (126, 94, 93, 125), (127, 95, 94, 126), (128, 96, 95, 127), (129, 97, 96, 128), (130, 98, 97, 129), (131, 99, 98, 130), (66, 99, 68), (67, 100, 131), (66, 68, 69), (67, 101, 100), (66, 69, 70), (67, 102, 101), (66, 70, 71), (67, 103, 102), (66, 71, 72), (67, 104, 103), (66, 72, 73), (67, 105, 104), (66, 73, 74), (67, 106, 105), (66, 74, 75), (67, 107, 106), (66, 75, 76), (67, 108, 107), (66, 76, 77), (67, 109, 108), (66, 77, 78), (67, 110, 109), (66, 78, 79), (67, 111, 110), (66, 79, 80), (67, 112, 111), (66, 80, 81), (67, 113, 112), (66, 81, 82), (67, 114, 113), (66, 82, 83), (67, 115, 114), (66, 83, 84), (67, 116, 115), (66, 84, 85), (67, 117, 116), (66, 85, 86), (67, 118, 117), (66, 86, 87), (67, 119, 118), (66, 87, 88), (67, 120, 119), (66, 88, 89), (67, 121, 120), (66, 89, 90), (67, 122, 121), (66, 90, 91), (67, 123, 122), (66, 91, 92), (67, 124, 123), (66, 92, 93), (67, 125, 124), (66, 93, 94), (67, 126, 125), (66, 94, 95), (67, 127, 126), (66, 95, 96), (67, 128, 127), (66, 96, 97), (67, 129, 128), (66, 97, 98), (67, 130, 129), (66, 98, 99), (67, 131, 130)])
me_cylinder_118.materials.append(mat_material_034)
me_cylinder_118.use_remesh_preserve_volume = False
me_cylinder_118.use_remesh_preserve_attributes = False
me_cylinder_118.use_mirror_vertex_groups = False
me_cylinder_118.update()

# ---- objects
ob_sphere = bpy.data.objects.new('Sphere', me_sphere)
ob_point = bpy.data.objects.new('Point', light_point)
ob_empty = bpy.data.objects.new('Empty', None)
ob_shadows = bpy.data.objects.new('shadows', light_shadows)
ob_ambient = bpy.data.objects.new('ambient', light_ambient)
ob_sun = bpy.data.objects.new('sun', light_sun)
ob_camera_45_00 = bpy.data.objects.new('Camera 45.00', cam_camera)
ob_cone_000 = bpy.data.objects.new('Cone.000', me_cone_000)
ob_cylinder_002 = bpy.data.objects.new('Cylinder.002', me_cylinder_117)
ob_cylinder_003 = bpy.data.objects.new('Cylinder.003', me_cylinder_118)

# ---- transforms, parenting, visibility, modifiers, constraints
ob_sphere.location = (2.134, 2.745, 2.265)
ob_sphere.rotation_euler = (0.1668, -0.541, -1.269)
ob_sphere.scale = (0.4608, 0.4608, 0.4608)
ob_sphere.lineart.crease_threshold = 0.0
_m = ob_sphere.modifiers.new('Subsurf', 'SUBSURF')
_m.uv_smooth = 'PRESERVE_CORNERS'
_m.quality = 2
_m.levels = 2
_m.show_only_control_edges = False
ob_point.location = (3.532, 0.5983, 3.181)
ob_point.lineart.crease_threshold = 0.0
ob_empty.location = (0.0, 0.0, 0.2015)
ob_empty.rotation_euler = (0.0, -0.0, 4.712)
ob_empty.lock_rotations_4d = False
ob_empty.empty_display_type = 'ARROWS'
ob_empty.empty_display_size = 2.0
ob_empty.empty_image_offset = (0.0, 0.0)
ob_empty.color = (0.0, 0.0, 0.0, 1.0)
ob_empty.lineart.crease_threshold = 0.0
ob_shadows.parent = ob_empty
ob_shadows.location = (1.908, -3.586, 8.111)
ob_shadows.rotation_euler = (-0.4372, -0.08507, -2.791)
ob_shadows.scale = (1.0, 1.0, 1.0)
ob_shadows.lock_rotations_4d = False
ob_shadows.empty_display_type = 'ARROWS'
ob_shadows.color = (0.0, 0.0, 0.0, 1.0)
ob_shadows.show_name = True
ob_shadows.lineart.crease_threshold = 0.0
ob_ambient.parent = ob_empty
ob_ambient.location = (4.269, -9.896, -3.652)
ob_ambient.rotation_euler = (0.5916, 2.008, -0.7596)
ob_ambient.scale = (1.0, 1.0, 1.0)
ob_ambient.lock_rotations_4d = False
ob_ambient.empty_display_type = 'ARROWS'
ob_ambient.color = (0.0, 0.0, 0.0, 1.0)
ob_ambient.show_name = True
ob_ambient.lineart.crease_threshold = 0.0
ob_sun.parent = ob_empty
ob_sun.location = (1.865, -3.545, 8.472)
ob_sun.rotation_euler = (-0.4372, -0.08507, -2.791)
ob_sun.scale = (1.0, 1.0, 1.0)
ob_sun.lock_rotations_4d = False
ob_sun.empty_display_type = 'ARROWS'
ob_sun.color = (0.0, 0.0, 0.0, 1.0)
ob_sun.show_name = True
ob_sun.lineart.crease_threshold = 0.0
ob_camera_45_00.parent = ob_empty
ob_camera_45_00.location = (-7.341, 7.341, 5.994)
ob_camera_45_00.rotation_euler = (1.047, -4.215e-08, 3.927)
ob_camera_45_00.scale = (0.1391, 0.1391, 0.1391)
ob_camera_45_00.lock_rotations_4d = False
ob_camera_45_00.empty_display_type = 'ARROWS'
ob_camera_45_00.color = (0.0, 0.0, 0.0, 1.0)
ob_camera_45_00.show_name = True
ob_camera_45_00.lineart.crease_threshold = 0.0
ob_cone_000.location = (-0.2498, -0.5346, 1.552)
ob_cone_000.rotation_euler = (0.0, -0.0, -0.8571)
ob_cone_000.scale = (0.4817, 0.4211, 0.1003)
ob_cone_000.lineart.crease_threshold = 0.0
_m = ob_cone_000.modifiers.new('Smooth', 'SMOOTH')
_m.iterations = 3
ob_cylinder_002.location = (-0.8944, -0.5281, 0.1048)
ob_cylinder_002.rotation_euler = (-4.05e-13, 6.755e-07, 15.71)
ob_cylinder_002.scale = (3.616, 3.616, 3.616)
ob_cylinder_002.lock_rotations_4d = False
ob_cylinder_002.empty_display_type = 'ARROWS'
ob_cylinder_002.color = (0.0, 0.0, 0.0, 1.0)
ob_cylinder_002.lineart.crease_threshold = 0.0
ob_cylinder_003.parent = ob_cylinder_002
ob_cylinder_003.matrix_parent_inverse = Matrix(((-0.6627, -4.477e-07, -4.477e-07, -0.286), (4.477e-07, -0.6627, -2.684e-13, 0.004147), (-4.477e-07, -5.708e-13, 0.6627, -0.06004), (0.0, 0.0, 0.0, 1.0)))
ob_cylinder_003.location = (-0.132, 0.003846, 0.09061)
ob_cylinder_003.rotation_euler = (-8.523e-13, 6.691e-07, 9.425)
ob_cylinder_003.scale = (1.509, 1.509, 1.509)
ob_cylinder_003.lock_rotations_4d = False
ob_cylinder_003.empty_display_type = 'ARROWS'
ob_cylinder_003.color = (0.0, 0.0, 0.0, 1.0)
ob_cylinder_003.lineart.crease_threshold = 0.0

# ---- collection membership
col_collection_1.objects.link(ob_sphere)
col_collection_1.objects.link(ob_point)
col_collection_1.objects.link(ob_empty)
col_collection_1.objects.link(ob_shadows)
col_collection_1.objects.link(ob_ambient)
col_collection_1.objects.link(ob_sun)
col_collection_1.objects.link(ob_camera_45_00)
col_collection_13.objects.link(ob_cone_000)
col_collection_13.objects.link(ob_cylinder_002)
col_collection_13.objects.link(ob_cylinder_003)

# ---- scene / render settings (as saved in the file)
scene.camera = ob_camera_45_00
scene.frame_start = 1; scene.frame_end = 250; scene.frame_set(1)
scene.render.engine = 'BLENDER_EEVEE_NEXT'
scene.render.image_settings.quality = 100
scene.render.image_settings.compression = 100
scene.render.image_settings.exr_codec = 'RLE'
scene.render.resolution_x = 50
scene.render.resolution_y = 50
scene.render.pixel_aspect_x = 100.0
scene.render.pixel_aspect_y = 100.0
scene.render.fps = 25
scene.render.dither_intensity = 0.0
scene.render.film_transparent = True
scene.render.border_min_x = 0.4872
scene.render.border_min_y = 0.4672
scene.render.border_max_x = 0.531
scene.render.border_max_y = 0.6422
scene.render.use_compositing = False
scene.render.use_sequencer = False
scene.render.bake_margin = 2
scene.render.bake_bias = 0.0
scene.render.use_stamp_time = False
scene.render.use_stamp_date = False
scene.render.use_stamp_frame = False
scene.render.use_stamp_camera = False
scene.render.use_stamp_scene = False
scene.render.use_stamp_filename = False
scene.render.use_stamp_render_time = False
scene.render.stamp_font_size = 0
scene.cycles.use_denoising = False
scene.cycles.samples = 10
scene.cycles.sampling_pattern = 'TABULATED_SOBOL'
scene.cycles.light_sampling_threshold = 0.0
scene.cycles.use_adaptive_sampling = False
scene.cycles.use_light_tree = False
scene.cycles.blur_glossy = 0.0
scene.cycles.volume_bounces = 1
scene.cycles.pixel_filter_type = 'GAUSSIAN'
scene.cycles.sample_clamp_indirect = 0.0
scene.view_settings.view_transform = 'Raw'
bpy.context.view_layer.update()
